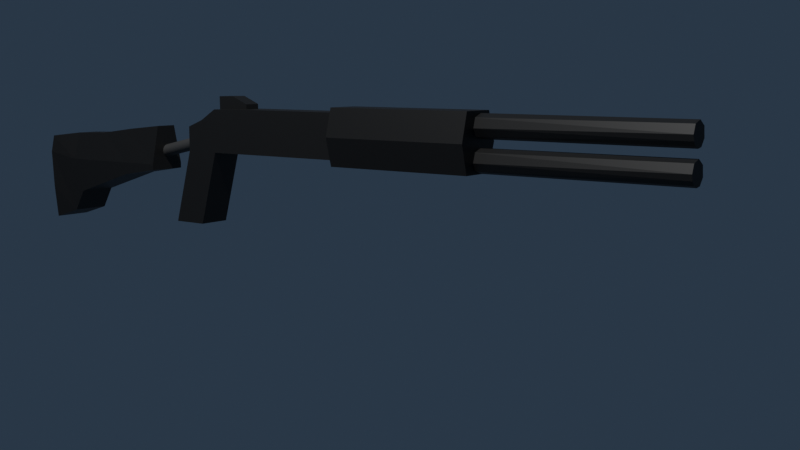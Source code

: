 # Source: shotgun.blend  (saved by Blender 3.2.14; exported with 4.5.12 LTS)
import bpy
from mathutils import Matrix  # noqa: F401  (used for matrix-valued properties, if any)

bpy.ops.wm.read_factory_settings(use_empty=True)
scene = bpy.context.scene
scene.name = 'Scene'

# ---- collections
col_collection = bpy.data.collections.new('Collection'); scene.collection.children.link(col_collection)

# ---- materials (node trees are filled in below, after node groups)
mat_body = bpy.data.materials.new('Body')
mat_body.use_transparent_shadow = False
mat_material_001 = bpy.data.materials.new('Material.001')
mat_material_001.use_transparent_shadow = False
mat_material = bpy.data.materials.new('Material')
mat_material.use_transparent_shadow = False
mat_barrel = bpy.data.materials.new('Barrel')
mat_barrel.use_transparent_shadow = False

# ---- material node trees
mat_body.use_nodes = True; mat_body.node_tree.nodes.clear()
_N = mat_body.node_tree.nodes; _L = mat_body.node_tree.links
n0 = _N.new('ShaderNodeBsdfPrincipled'); n0.name = 'Principled BSDF'; n0.location = (10, 300)
n0.distribution = 'GGX'
n0.subsurface_method = 'RANDOM_WALK_SKIN'
n0.inputs[0].default_value = (0.01599, 0.01599, 0.01599, 1.0)
n0.inputs[3].default_value = 1.45
n0.inputs[27].default_value = (0.0, 0.0, 0.0, 1.0)
n0.inputs[28].default_value = 1.0
n1 = _N.new('ShaderNodeOutputMaterial'); n1.name = 'Material Output'; n1.location = (300, 300)
_L.new(n0.outputs[0], n1.inputs[0])
n1.is_active_output = True
mat_material_001.use_nodes = True; mat_material_001.node_tree.nodes.clear()
_N = mat_material_001.node_tree.nodes; _L = mat_material_001.node_tree.links
n0 = _N.new('ShaderNodeBsdfPrincipled'); n0.name = 'Principled BSDF'; n0.location = (10, 300)
n0.distribution = 'GGX'
n0.subsurface_method = 'RANDOM_WALK_SKIN'
n0.inputs[0].default_value = (0.06998, 0.06998, 0.06998, 1.0)
n0.inputs[3].default_value = 1.45
n0.inputs[27].default_value = (0.0, 0.0, 0.0, 1.0)
n0.inputs[28].default_value = 1.0
n1 = _N.new('ShaderNodeOutputMaterial'); n1.name = 'Material Output'; n1.location = (300, 300)
_L.new(n0.outputs[0], n1.inputs[0])
n1.is_active_output = True
mat_material.use_nodes = True; mat_material.node_tree.nodes.clear()
_N = mat_material.node_tree.nodes; _L = mat_material.node_tree.links
n0 = _N.new('ShaderNodeBsdfPrincipled'); n0.name = 'Principled BSDF'; n0.location = (10, 300)
n0.distribution = 'GGX'
n0.subsurface_method = 'RANDOM_WALK_SKIN'
n0.inputs[0].default_value = (0.01341, 0.01341, 0.01341, 1.0)
n0.inputs[3].default_value = 1.45
n0.inputs[27].default_value = (0.0, 0.0, 0.0, 1.0)
n0.inputs[28].default_value = 1.0
n1 = _N.new('ShaderNodeOutputMaterial'); n1.name = 'Material Output'; n1.location = (300, 300)
_L.new(n0.outputs[0], n1.inputs[0])
n1.is_active_output = True
mat_barrel.use_nodes = True; mat_barrel.node_tree.nodes.clear()
_N = mat_barrel.node_tree.nodes; _L = mat_barrel.node_tree.links
n0 = _N.new('ShaderNodeBsdfPrincipled'); n0.name = 'Principled BSDF'; n0.location = (10, 300)
n0.distribution = 'GGX'
n0.subsurface_method = 'RANDOM_WALK_SKIN'
n0.inputs[0].default_value = (0.01599, 0.01599, 0.01599, 1.0)
n0.inputs[3].default_value = 1.45
n0.inputs[27].default_value = (0.0, 0.0, 0.0, 1.0)
n0.inputs[28].default_value = 1.0
n1 = _N.new('ShaderNodeOutputMaterial'); n1.name = 'Material Output'; n1.location = (300, 300)
_L.new(n0.outputs[0], n1.inputs[0])
n1.is_active_output = True

# ---- world
world_world = bpy.data.worlds.new('World'); scene.world = world_world
world_world.use_nodes = True; world_world.node_tree.nodes.clear()
_N = world_world.node_tree.nodes; _L = world_world.node_tree.links
n0 = _N.new('ShaderNodeOutputWorld'); n0.name = 'World Output'; n0.location = (300, 300)
n1 = _N.new('ShaderNodeBackground'); n1.name = 'Background'; n1.location = (10, 300)
n1.inputs[0].default_value = (0.02026, 0.03306, 0.05087, 1.0)
_L.new(n1.outputs[0], n0.inputs[0])
n0.is_active_output = True
world_world.color = (0.05088, 0.05088, 0.05088)
world_world.use_sun_shadow = False
world_world.sun_shadow_jitter_overblur = 0.0

# ---- cameras
cam_camera = bpy.data.cameras.new('Camera')
cam_camera.clip_end = 100.0
cam_camera.ortho_scale = 7.314

# ---- lights
light_light = bpy.data.lights.new('Light', 'POINT')
light_light.transmission_factor = 0.0
light_light.energy = 1000.0
light_light.shadow_soft_size = 0.1
light_light.shadow_maximum_resolution = 0.006
light_light.use_absolute_resolution = True

# ---- meshes
me_plane = bpy.data.meshes.new('Plane')
me_plane.from_pydata([(0.2559, -1.143, -2.077e-08), (0.7266, -1.143, 4.522e-09), (0.2559, 0.149, -2.077e-08), (0.7266, 0.149, 4.522e-09), (0.2559, -0.1434, -2.077e-08), (0.4912, -1.143, -8.124e-09), (0.7266, -0.1434, 4.522e-09), (0.4912, 0.149, -8.124e-09), (0.4912, -0.1434, -8.124e-09), (-0.3676, 0.1008, 6.079e-09), (0.2559, -0.6434, -2.077e-08), (0.6089, -1.143, -1.801e-09), (0.3736, -1.143, -1.445e-08), (0.7266, -0.6434, 4.522e-09), (0.4912, -0.6434, -8.124e-09), (0.3736, -0.1434, -1.445e-08), (0.6089, -0.1434, -1.801e-09), (0.6089, -0.6434, -1.801e-09), (0.3736, -0.6434, -1.445e-08), (0.2559, -0.8934, -2.077e-08), (0.6677, -1.143, 1.361e-09), (0.4324, -1.143, -1.129e-08), (0.5501, -1.143, -4.963e-09), (0.3148, -1.143, -1.761e-08), (0.7266, -0.8934, 4.522e-09), (0.4912, -0.8934, -8.124e-09), (0.6089, -0.8934, -1.801e-09), (0.5501, -0.6434, -4.963e-09), (0.6677, -0.6434, 1.361e-09), (0.3736, -0.8934, -1.445e-08), (0.3148, -0.6434, -1.761e-08), (0.4324, -0.6434, -1.129e-08), (0.4324, -0.8934, -1.129e-08), (0.3148, -0.8934, -1.761e-08), (0.6677, -0.8934, 1.361e-09), (0.5501, -0.8934, -4.963e-09), (0.05526, -1.018, -1.745e-08), (0.6971, -1.143, 2.941e-09), (0.4618, -1.143, -9.705e-09), (0.5795, -1.143, -3.382e-09), (0.3442, -1.143, -1.603e-08), (0.6383, -1.143, -2.203e-10), (0.403, -1.143, -1.287e-08), (0.5207, -1.143, -6.544e-09), (0.2854, -1.143, -1.919e-08), (0.7266, -1.018, 4.522e-09), (0.4912, -1.018, -8.124e-09), (0.6089, -1.018, -1.801e-09), (0.3736, -1.018, -1.445e-08), (0.4324, -1.018, -1.129e-08), (0.403, -0.8934, -1.287e-08), (0.4618, -0.8934, -9.705e-09), (0.3148, -1.018, -1.761e-08), (0.2854, -0.8934, -1.919e-08), (0.3442, -0.8934, -1.603e-08), (0.6677, -1.018, 1.361e-09), (0.6383, -0.8934, -2.203e-10), (0.6971, -0.8934, 2.941e-09), (0.5501, -1.018, -4.963e-09), (0.5207, -0.8934, -6.544e-09), (0.5795, -0.8934, -3.382e-09), (0.5795, -1.018, -3.382e-09), (0.5207, -1.018, -6.544e-09), (0.6971, -1.018, 2.941e-09), (0.6383, -1.018, -2.203e-10), (0.3442, -1.018, -1.603e-08), (0.2854, -1.018, -1.919e-08), (0.4618, -1.018, -9.705e-09), (0.403, -1.018, -1.287e-08), (-0.2792, 0.149, -1.192e-08), (-0.2792, -0.1434, -1.192e-08), (-0.2792, -0.6434, -1.192e-08), (-0.2625, -0.8934, -1.22e-08), (0.2854, -1.018, -1.919e-08), (0.2559, -1.143, 0.1102), (0.7266, -1.143, 0.1102), (0.2559, 0.149, 0.1102), (0.7266, 0.149, 0.1102), (0.2559, -0.1434, 0.1102), (0.4912, -1.143, 0.1102), (0.7266, -0.1434, 0.1102), (0.4912, 0.149, 0.1102), (0.4912, -0.1434, 0.1102), (-0.3676, 0.1008, 0.1102), (0.2559, -0.6434, 0.1102), (0.6089, -1.143, 0.1102), (0.3736, -1.143, 0.1102), (0.7266, -0.6434, 0.1102), (0.4912, -0.6434, 0.1102), (0.3736, -0.1434, 0.1102), (0.6089, -0.1434, 0.1102), (0.6089, -0.6434, 0.1102), (0.3736, -0.6434, 0.1102), (0.2559, -0.8934, 0.1102), (0.6677, -1.143, 0.1102), (0.4324, -1.143, 0.1102), (0.5501, -1.143, 0.1102), (0.3148, -1.143, 0.1102), (0.7266, -0.8934, 0.1102), (0.4912, -0.8934, 0.1102), (0.6089, -0.8934, 0.1102), (0.5501, -0.6434, 0.1102), (0.6677, -0.6434, 0.1102), (0.3736, -0.8934, 0.1102), (0.3148, -0.6434, 0.1102), (0.4324, -0.6434, 0.1102), (0.4324, -0.8934, 0.1102), (0.3148, -0.8934, 0.1102), (0.6677, -0.8934, 0.1102), (0.5501, -0.8934, 0.1102), (0.05526, -1.018, 0.1102), (0.6971, -1.143, 0.1102), (0.4618, -1.143, 0.1102), (0.5795, -1.143, 0.1102), (0.3442, -1.143, 0.1102), (0.6383, -1.143, 0.1102), (0.403, -1.143, 0.1102), (0.5207, -1.143, 0.1102), (0.2854, -1.143, 0.1102), (0.7266, -1.018, 0.1102), (0.4912, -1.018, 0.1102), (0.6089, -1.018, 0.1102), (0.3736, -1.018, 0.1102), (0.4324, -1.018, 0.1102), (0.403, -0.8934, 0.1102), (0.4618, -0.8934, 0.1102), (0.3148, -1.018, 0.1102), (0.2854, -0.8934, 0.1102), (0.3442, -0.8934, 0.1102), (0.6677, -1.018, 0.1102), (0.6383, -0.8934, 0.1102), (0.6971, -0.8934, 0.1102), (0.5501, -1.018, 0.1102), (0.5207, -0.8934, 0.1102), (0.5795, -0.8934, 0.1102), (0.5795, -1.018, 0.1102), (0.5207, -1.018, 0.1102), (0.6971, -1.018, 0.1102), (0.6383, -1.018, 0.1102), (0.3442, -1.018, 0.1102), (0.2854, -1.018, 0.1102), (0.4618, -1.018, 0.1102), (0.403, -1.018, 0.1102), (-0.2792, 0.149, 0.1102), (-0.2792, -0.1434, 0.1102), (-0.2792, -0.6434, 0.1102), (-0.2625, -0.8934, 0.1102), (0.2854, -1.018, 0.1102), (0.9774, -0.1434, 1.754e-08), (0.9774, 0.149, 1.754e-08), (0.9774, -0.6434, 1.754e-08), (0.9774, -0.8934, 1.754e-08), (0.9774, -1.018, 1.754e-08), (0.9774, -1.143, 1.754e-08), (0.9774, -0.1434, 0.1102), (0.9774, 0.149, 0.1102), (0.9774, -0.6434, 0.1102), (0.9774, -0.8934, 0.1102), (0.9774, -1.018, 0.1102), (0.9774, -1.143, 0.1102), (3.089, -1.157, 1.271e-07), (3.089, -1.032, 1.271e-07), (3.089, -1.282, 1.271e-07), (3.089, -1.157, 0.1102), (3.089, -1.032, 0.1102), (3.089, -1.282, 0.1102), (0.3442, -1.143, 0.05512), (0.3148, -1.143, 0.05512), (-0.2792, -0.6434, 0.05512), (-0.2792, -0.1434, 0.05512), (0.4912, 0.149, 0.05512), (0.7266, 0.149, 0.05512), (0.6383, -1.143, 0.05512), (0.6089, -1.143, 0.05512), (-0.2625, -0.8934, 0.05512), (0.403, -1.143, 0.05512), (0.3736, -1.143, 0.05512), (0.5207, -1.143, 0.05512), (0.4912, -1.143, 0.05512), (0.2854, -1.143, 0.05512), (0.2559, -1.143, 0.05512), (0.7266, -1.143, 0.05512), (-0.2792, 0.149, 0.05512), (0.2559, 0.149, 0.05512), (0.05526, -1.018, 0.05512), (0.5795, -1.143, 0.05512), (0.6971, -1.143, 0.05512), (0.6677, -1.143, 0.05512), (0.4324, -1.143, 0.05512), (0.5501, -1.143, 0.05512), (0.4618, -1.143, 0.05512), (0.9774, -0.1434, 0.05512), (0.9774, -0.6434, 0.05512), (0.9774, 0.149, 0.05512), (0.9774, -1.143, 0.05512), (0.9774, -0.8934, 0.05512), (3.089, -1.157, 0.05512), (3.089, -1.282, 0.05512), (3.089, -1.032, 0.05512), (0.2559, -0.7684, -2.077e-08), (-0.2708, -0.7684, -1.206e-08), (0.2559, -0.7684, 0.1102), (-0.2708, -0.7684, 0.1102), (0.3148, -1.143, 0.02756), (-0.2792, -0.1434, 0.02756), (0.7266, 0.149, 0.02756), (0.6089, -1.143, 0.02756), (0.3736, -1.143, 0.02756), (0.4912, -1.143, 0.02756), (0.2559, -1.143, 0.02756), (0.7266, -1.143, 0.02756), (0.2559, 0.149, 0.02756), (0.5795, -1.143, 0.02756), (0.6971, -1.143, 0.02756), (0.9774, -0.6434, 0.02756), (0.9774, 0.149, 0.02756), (0.9774, -1.143, 0.02756), (0.9774, -0.8934, 0.02756), (3.089, -1.282, 0.02756), (3.089, -1.032, 0.02756), (0.3442, -1.143, 0.02756), (-0.2792, -0.6434, 0.02756), (0.4912, 0.149, 0.02756), (0.6383, -1.143, 0.02756), (-0.2625, -0.8934, 0.02756), (0.403, -1.143, 0.02756), (0.5207, -1.143, 0.02756), (0.2854, -1.143, 0.02756), (-0.2792, 0.149, 0.02756), (0.05526, -1.018, 0.02756), (0.6677, -1.143, 0.02756), (0.4324, -1.143, 0.02756), (0.5501, -1.143, 0.02756), (0.4618, -1.143, 0.02756), (0.9774, -0.1434, 0.02756), (3.089, -1.157, 0.02756), (-0.2708, -0.7684, 0.02756), (0.3442, -1.143, 0.08268), (-0.2792, -0.6434, 0.08268), (0.4912, 0.149, 0.08268), (0.6383, -1.143, 0.08268), (-0.2625, -0.8934, 0.08268), (0.403, -1.143, 0.08268), (0.5207, -1.143, 0.08268), (0.2854, -1.143, 0.08268), (-0.2792, 0.149, 0.08268), (0.05526, -1.018, 0.08268), (0.6677, -1.143, 0.08268), (0.4324, -1.143, 0.08268), (0.5501, -1.143, 0.08268), (0.4618, -1.143, 0.08268), (0.9774, -0.1434, 0.08268), (3.089, -1.157, 0.08268), (0.3148, -1.143, 0.08268), (-0.2792, -0.1434, 0.08268), (0.7266, 0.149, 0.08268), (0.6089, -1.143, 0.08268), (0.3736, -1.143, 0.08268), (0.4912, -1.143, 0.08268), (0.2559, -1.143, 0.08268), (0.7266, -1.143, 0.08268), (0.2559, 0.149, 0.08268), (0.5795, -1.143, 0.08268), (0.6971, -1.143, 0.08268), (0.9774, -0.6434, 0.08268), (0.9774, 0.149, 0.08268), (0.9774, -1.143, 0.08268), (0.9774, -0.8934, 0.08268), (3.089, -1.282, 0.08268), (3.089, -1.032, 0.08268), (-0.2708, -0.7684, 0.08268), (-0.4229, -0.6448, 0.02756), (-0.4229, -0.6448, 0.05512), (-0.6346, -0.8948, 0.02756), (-0.6346, -0.8948, 0.05512), (-0.643, -0.7698, 0.05512), (-0.643, -0.7698, 0.02756), (-0.4229, -0.6448, 0.08268), (-0.6346, -0.8948, 0.08268), (-0.643, -0.7698, 0.08268)], [(9, 83)], [(8, 7, 3, 6, 16), (4, 2, 7, 8, 15), (18, 15, 8, 14, 31), (17, 16, 6, 13, 28), (14, 8, 16, 17, 27), (35, 27, 17, 26, 60), (34, 28, 13, 24, 57), (10, 4, 15, 18, 30), (33, 30, 18, 29, 54), (32, 31, 14, 25, 51), (29, 18, 31, 32, 50), (68, 50, 32, 49), (67, 51, 25, 46), (19, 199, 10, 30, 33, 53), (66, 53, 33, 52), (65, 54, 29, 48), (26, 17, 28, 34, 56), (64, 56, 34, 55), (63, 57, 24, 45), (25, 14, 27, 35, 59), (62, 59, 35, 58), (61, 60, 26, 47), (58, 35, 60, 61), (22, 58, 61, 39), (39, 61, 47, 11), (46, 25, 59, 62), (5, 46, 62, 43), (43, 62, 58, 22), (55, 34, 57, 63), (20, 55, 63, 37), (37, 63, 45, 1), (47, 26, 56, 64), (11, 47, 64, 41), (41, 64, 55, 20), (52, 33, 54, 65), (23, 52, 65, 40), (40, 65, 48, 12), (36, 19, 53, 66), (0, 36, 66, 44), (44, 66, 52, 23), (49, 32, 51, 67), (21, 49, 67, 38), (38, 67, 46, 5), (48, 29, 50, 68), (12, 48, 68, 42), (42, 68, 49, 21), (199, 200, 71, 10), (10, 71, 70, 4), (4, 70, 69, 2), (19, 36, 72), (82, 90, 80, 77, 81), (78, 89, 82, 81, 76), (92, 105, 88, 82, 89), (91, 102, 87, 80, 90), (88, 101, 91, 90, 82), (109, 134, 100, 91, 101), (108, 131, 98, 87, 102), (84, 104, 92, 89, 78), (107, 128, 103, 92, 104), (106, 125, 99, 88, 105), (103, 124, 106, 105, 92), (142, 123, 106, 124), (141, 120, 99, 125), (93, 127, 107, 104, 84, 201), (140, 126, 107, 127), (139, 122, 103, 128), (100, 130, 108, 102, 91), (138, 129, 108, 130), (137, 119, 98, 131), (99, 133, 109, 101, 88), (136, 132, 109, 133), (135, 121, 100, 134), (132, 135, 134, 109), (96, 113, 135, 132), (113, 85, 121, 135), (120, 136, 133, 99), (79, 117, 136, 120), (117, 96, 132, 136), (129, 137, 131, 108), (94, 111, 137, 129), (111, 75, 119, 137), (121, 138, 130, 100), (85, 115, 138, 121), (115, 94, 129, 138), (126, 139, 128, 107), (97, 114, 139, 126), (114, 86, 122, 139), (110, 140, 127, 93), (74, 118, 140, 110), (118, 97, 126, 140), (123, 141, 125, 106), (95, 112, 141, 123), (112, 79, 120, 141), (122, 142, 124, 103), (86, 116, 142, 122), (116, 95, 123, 142), (201, 84, 145, 202), (84, 78, 144, 145), (78, 76, 143, 144), (93, 146, 110), (98, 119, 158, 157), (253, 237, 114, 97), (254, 238, 145, 144), (255, 239, 81, 77), (256, 240, 115, 85), (270, 241, 146, 202), (257, 242, 116, 86), (258, 243, 117, 79), (259, 244, 118, 74), (87, 98, 157, 156), (261, 245, 143, 76), (241, 246, 110, 146), (262, 256, 85, 113), (246, 259, 74, 110), (66, 73, 147, 140), (237, 257, 86, 114), (263, 260, 75, 111), (240, 247, 94, 115), (1, 45, 152, 153), (210, 1, 153, 216), (242, 248, 95, 116), (239, 261, 76, 81), (243, 249, 96, 117), (247, 263, 111, 94), (244, 253, 97, 118), (248, 250, 112, 95), (250, 258, 79, 112), (119, 75, 159, 158), (249, 262, 113, 96), (245, 254, 144, 143), (264, 251, 154, 156), (216, 153, 162, 218), (267, 264, 156, 157), (251, 265, 155, 154), (158, 159, 165, 163), (45, 24, 151, 152), (24, 13, 150, 151), (77, 80, 154, 155), (6, 3, 149, 148), (80, 87, 156, 154), (13, 6, 148, 150), (255, 77, 155, 265), (268, 252, 163, 165), (252, 269, 164, 163), (152, 151, 161, 160), (157, 158, 163, 164), (267, 157, 164, 269), (153, 152, 160, 162), (217, 195, 198, 219), (235, 219, 198, 196), (218, 235, 196, 197), (205, 171, 193, 215), (234, 215, 193, 191), (217, 214, 192, 195), (266, 194, 197, 268), (214, 234, 191, 192), (228, 204, 169, 182), (232, 212, 185, 189), (233, 208, 178, 190), (231, 233, 190, 188), (227, 203, 167, 179), (230, 213, 186, 187), (226, 232, 189, 177), (222, 211, 183, 170), (225, 231, 188, 175), (260, 181, 194, 266), (223, 230, 187, 172), (213, 210, 181, 186), (220, 207, 176, 166), (229, 209, 180, 184), (212, 206, 173, 185), (224, 229, 184, 174), (211, 228, 182, 183), (209, 227, 179, 180), (208, 226, 177, 178), (207, 225, 175, 176), (241, 270, 279, 278), (206, 223, 172, 173), (205, 222, 170, 171), (204, 221, 168, 169), (203, 220, 166, 167), (221, 236, 276, 271), (238, 270, 202, 145), (93, 201, 202, 146), (19, 72, 200, 199), (71, 200, 236, 221), (23, 40, 220, 203), (70, 71, 221, 204), (3, 7, 222, 205), (11, 41, 223, 206), (200, 72, 224, 236), (12, 42, 225, 207), (5, 43, 226, 208), (0, 44, 227, 209), (2, 69, 228, 211), (72, 36, 229, 224), (39, 11, 206, 212), (36, 0, 209, 229), (40, 12, 207, 220), (37, 1, 210, 213), (41, 20, 230, 223), (42, 21, 231, 225), (7, 2, 211, 222), (43, 22, 232, 226), (20, 37, 213, 230), (44, 23, 203, 227), (21, 38, 233, 231), (38, 5, 208, 233), (22, 39, 212, 232), (69, 70, 204, 228), (150, 148, 234, 214), (151, 150, 214, 217), (148, 149, 215, 234), (3, 205, 215, 149), (162, 160, 235, 218), (160, 161, 219, 235), (151, 217, 219, 161), (194, 216, 218, 197), (181, 210, 216, 194), (238, 168, 272, 277), (75, 260, 266, 159), (159, 266, 268, 165), (195, 267, 269, 198), (196, 198, 269, 252), (197, 196, 252, 268), (171, 255, 265, 193), (191, 193, 265, 251), (195, 192, 264, 267), (192, 191, 251, 264), (182, 169, 254, 245), (189, 185, 262, 249), (190, 178, 258, 250), (188, 190, 250, 248), (179, 167, 253, 244), (187, 186, 263, 247), (177, 189, 249, 243), (170, 183, 261, 239), (175, 188, 248, 242), (172, 187, 247, 240), (186, 181, 260, 263), (166, 176, 257, 237), (184, 180, 259, 246), (185, 173, 256, 262), (174, 184, 246, 241), (183, 182, 245, 261), (180, 179, 244, 259), (178, 177, 243, 258), (176, 175, 242, 257), (270, 238, 277, 279), (173, 172, 240, 256), (171, 170, 239, 255), (169, 168, 238, 254), (167, 166, 237, 253), (276, 273, 274, 275), (271, 276, 275, 272), (272, 275, 279, 277), (275, 274, 278, 279), (224, 174, 274, 273), (174, 241, 278, 274), (236, 224, 273, 276), (168, 221, 271, 272)])
_uv = me_plane.uv_layers.new(name='UVMap')
_uv.uv.foreach_set('vector', [0.5, 0.5, 0.5, 1.0, 1.0, 1.0, 1.0, 0.5, 0.75, 0.5, 0.0, 0.5, 0.0, 1.0, 0.5, 1.0, 0.5, 0.5, 0.25, 0.5, 0.25, 0.25, 0.25, 0.5, 0.5, 0.5, 0.5, 0.25, 0.375, 0.25, 0.75, 0.25, 0.75, 0.5, 1.0, 0.5, 1.0, 0.25, 0.875, 0.25, 0.5, 0.25, 0.5, 0.5, 0.75, 0.5, 0.75, 0.25, 0.625, 0.25, 0.625, 0.125, 0.625, 0.25, 0.75, 0.25, 0.75, 0.125, 0.6875, 0.125, 0.875, 0.125, 0.875, 0.25, 1.0, 0.25, 1.0, 0.125, 0.9375, 0.125, 0.0, 0.25, 0.0, 0.5, 0.25, 0.5, 0.25, 0.25, 0.125, 0.25, 0.125, 0.125, 0.125, 0.25, 0.25, 0.25, 0.25, 0.125, 0.1875, 0.125, 0.375, 0.125, 0.375, 0.25, 0.5, 0.25, 0.5, 0.125, 0.4375, 0.125, 0.25, 0.125, 0.25, 0.25, 0.375, 0.25, 0.375, 0.125, 0.3125, 0.125, 0.3125, 0.0625, 0.3125, 0.125, 0.375, 0.125, 0.375, 0.0625, 0.4375, 0.0625, 0.4375, 0.125, 0.5, 0.125, 0.5, 0.0625, 0.0, 0.125, 0.0, 0.1875, 0.0, 0.25, 0.125, 0.25, 0.125, 0.125, 0.0625, 0.125, 0.0625, 0.0625, 0.0625, 0.125, 0.125, 0.125, 0.125, 0.0625, 0.1875, 0.0625, 0.1875, 0.125, 0.25, 0.125, 0.25, 0.0625, 0.75, 0.125, 0.75, 0.25, 0.875, 0.25, 0.875, 0.125, 0.8125, 0.125, 0.8125, 0.0625, 0.8125, 0.125, 0.875, 0.125, 0.875, 0.0625, 0.9375, 0.0625, 0.9375, 0.125, 1.0, 0.125, 1.0, 0.0625, 0.5, 0.125, 0.5, 0.25, 0.625, 0.25, 0.625, 0.125, 0.5625, 0.125, 0.5625, 0.0625, 0.5625, 0.125, 0.625, 0.125, 0.625, 0.0625, 0.6875, 0.0625, 0.6875, 0.125, 0.75, 0.125, 0.75, 0.0625, 0.625, 0.0625, 0.625, 0.125, 0.6875, 0.125, 0.6875, 0.0625, 0.625, 0.0, 0.625, 0.0625, 0.6875, 0.0625, 0.6875, 0.0, 0.6875, 0.0, 0.6875, 0.0625, 0.75, 0.0625, 0.75, 0.0, 0.5, 0.0625, 0.5, 0.125, 0.5625, 0.125, 0.5625, 0.0625, 0.5, 0.0, 0.5, 0.0625, 0.5625, 0.0625, 0.5625, 0.0, 0.5625, 0.0, 0.5625, 0.0625, 0.625, 0.0625, 0.625, 0.0, 0.875, 0.0625, 0.875, 0.125, 0.9375, 0.125, 0.9375, 0.0625, 0.875, 0.0, 0.875, 0.0625, 0.9375, 0.0625, 0.9375, 0.0, 0.9375, 0.0, 0.9375, 0.0625, 1.0, 0.0625, 1.0, 0.0, 0.75, 0.0625, 0.75, 0.125, 0.8125, 0.125, 0.8125, 0.0625, 0.75, 0.0, 0.75, 0.0625, 0.8125, 0.0625, 0.8125, 0.0, 0.8125, 0.0, 0.8125, 0.0625, 0.875, 0.0625, 0.875, 0.0, 0.125, 0.0625, 0.125, 0.125, 0.1875, 0.125, 0.1875, 0.0625, 0.125, 0.0, 0.125, 0.0625, 0.1875, 0.0625, 0.1875, 0.0, 0.1875, 0.0, 0.1875, 0.0625, 0.25, 0.0625, 0.25, 0.0, 0.0, 0.0625, 0.0, 0.125, 0.0625, 0.125, 0.0625, 0.0625, 0.0, 0.0, 0.0, 0.0625, 0.0625, 0.0625, 0.0625, 0.0, 0.0625, 0.0, 0.0625, 0.0625, 0.125, 0.0625, 0.125, 0.0, 0.375, 0.0625, 0.375, 0.125, 0.4375, 0.125, 0.4375, 0.0625, 0.375, 0.0, 0.375, 0.0625, 0.4375, 0.0625, 0.4375, 0.0, 0.4375, 0.0, 0.4375, 0.0625, 0.5, 0.0625, 0.5, 0.0, 0.25, 0.0625, 0.25, 0.125, 0.3125, 0.125, 0.3125, 0.0625, 0.25, 0.0, 0.25, 0.0625, 0.3125, 0.0625, 0.3125, 0.0, 0.3125, 0.0, 0.3125, 0.0625, 0.375, 0.0625, 0.375, 0.0, 0.0, 0.1875, 0.0, 0.1875, 0.0, 0.25, 0.0, 0.25, 0.0, 0.25, 0.0, 0.25, 0.0, 0.5, 0.0, 0.5, 0.0, 0.5, 0.0, 0.5, 0.0, 1.0, 0.0, 1.0, 0.0, 0.125, 0.0, 0.0625, 0.0, 0.125, 0.5, 0.5, 0.75, 0.5, 1.0, 0.5, 1.0, 1.0, 0.5, 1.0, 0.0, 0.5, 0.25, 0.5, 0.5, 0.5, 0.5, 1.0, 0.0, 1.0, 0.25, 0.25, 0.375, 0.25, 0.5, 0.25, 0.5, 0.5, 0.25, 0.5, 0.75, 0.25, 0.875, 0.25, 1.0, 0.25, 1.0, 0.5, 0.75, 0.5, 0.5, 0.25, 0.625, 0.25, 0.75, 0.25, 0.75, 0.5, 0.5, 0.5, 0.625, 0.125, 0.6875, 0.125, 0.75, 0.125, 0.75, 0.25, 0.625, 0.25, 0.875, 0.125, 0.9375, 0.125, 1.0, 0.125, 1.0, 0.25, 0.875, 0.25, 0.0, 0.25, 0.125, 0.25, 0.25, 0.25, 0.25, 0.5, 0.0, 0.5, 0.125, 0.125, 0.1875, 0.125, 0.25, 0.125, 0.25, 0.25, 0.125, 0.25, 0.375, 0.125, 0.4375, 0.125, 0.5, 0.125, 0.5, 0.25, 0.375, 0.25, 0.25, 0.125, 0.3125, 0.125, 0.375, 0.125, 0.375, 0.25, 0.25, 0.25, 0.3125, 0.0625, 0.375, 0.0625, 0.375, 0.125, 0.3125, 0.125, 0.4375, 0.0625, 0.5, 0.0625, 0.5, 0.125, 0.4375, 0.125, 0.0, 0.125, 0.0625, 0.125, 0.125, 0.125, 0.125, 0.25, 0.0, 0.25, 0.0, 0.1875, 0.0625, 0.0625, 0.125, 0.0625, 0.125, 0.125, 0.0625, 0.125, 0.1875, 0.0625, 0.25, 0.0625, 0.25, 0.125, 0.1875, 0.125, 0.75, 0.125, 0.8125, 0.125, 0.875, 0.125, 0.875, 0.25, 0.75, 0.25, 0.8125, 0.0625, 0.875, 0.0625, 0.875, 0.125, 0.8125, 0.125, 0.9375, 0.0625, 1.0, 0.0625, 1.0, 0.125, 0.9375, 0.125, 0.5, 0.125, 0.5625, 0.125, 0.625, 0.125, 0.625, 0.25, 0.5, 0.25, 0.5625, 0.0625, 0.625, 0.0625, 0.625, 0.125, 0.5625, 0.125, 0.6875, 0.0625, 0.75, 0.0625, 0.75, 0.125, 0.6875, 0.125, 0.625, 0.0625, 0.6875, 0.0625, 0.6875, 0.125, 0.625, 0.125, 0.625, 0.0, 0.6875, 0.0, 0.6875, 0.0625, 0.625, 0.0625, 0.6875, 0.0, 0.75, 0.0, 0.75, 0.0625, 0.6875, 0.0625, 0.5, 0.0625, 0.5625, 0.0625, 0.5625, 0.125, 0.5, 0.125, 0.5, 0.0, 0.5625, 0.0, 0.5625, 0.0625, 0.5, 0.0625, 0.5625, 0.0, 0.625, 0.0, 0.625, 0.0625, 0.5625, 0.0625, 0.875, 0.0625, 0.9375, 0.0625, 0.9375, 0.125, 0.875, 0.125, 0.875, 0.0, 0.9375, 0.0, 0.9375, 0.0625, 0.875, 0.0625, 0.9375, 0.0, 1.0, 0.0, 1.0, 0.0625, 0.9375, 0.0625, 0.75, 0.0625, 0.8125, 0.0625, 0.8125, 0.125, 0.75, 0.125, 0.75, 0.0, 0.8125, 0.0, 0.8125, 0.0625, 0.75, 0.0625, 0.8125, 0.0, 0.875, 0.0, 0.875, 0.0625, 0.8125, 0.0625, 0.125, 0.0625, 0.1875, 0.0625, 0.1875, 0.125, 0.125, 0.125, 0.125, 0.0, 0.1875, 0.0, 0.1875, 0.0625, 0.125, 0.0625, 0.1875, 0.0, 0.25, 0.0, 0.25, 0.0625, 0.1875, 0.0625, 0.0, 0.0625, 0.0625, 0.0625, 0.0625, 0.125, 0.0, 0.125, 0.0, 0.0, 0.0625, 0.0, 0.0625, 0.0625, 0.0, 0.0625, 0.0625, 0.0, 0.125, 0.0, 0.125, 0.0625, 0.0625, 0.0625, 0.375, 0.0625, 0.4375, 0.0625, 0.4375, 0.125, 0.375, 0.125, 0.375, 0.0, 0.4375, 0.0, 0.4375, 0.0625, 0.375, 0.0625, 0.4375, 0.0, 0.5, 0.0, 0.5, 0.0625, 0.4375, 0.0625, 0.25, 0.0625, 0.3125, 0.0625, 0.3125, 0.125, 0.25, 0.125, 0.25, 0.0, 0.3125, 0.0, 0.3125, 0.0625, 0.25, 0.0625, 0.3125, 0.0, 0.375, 0.0, 0.375, 0.0625, 0.3125, 0.0625, 0.0, 0.1875, 0.0, 0.25, 0.0, 0.25, 0.0, 0.1875, 0.0, 0.25, 0.0, 0.5, 0.0, 0.5, 0.0, 0.25, 0.0, 0.5, 0.0, 1.0, 0.0, 1.0, 0.0, 0.5, 0.0, 0.125, 0.0, 0.125, 0.0, 0.0625, 1.0, 0.125, 1.0, 0.0625, 1.0, 0.0625, 1.0, 0.125, 0.125, 0.0, 0.1875, 0.0, 0.1875, 0.0, 0.125, 0.0, 0.0, 0.5, 0.0, 0.25, 0.0, 0.25, 0.0, 0.5, 1.0, 1.0, 0.5, 1.0, 0.5, 1.0, 1.0, 1.0, 0.75, 0.0, 0.8125, 0.0, 0.8125, 0.0, 0.75, 0.0, 0.0, 0.1875, 0.0, 0.125, 0.0, 0.125, 0.0, 0.1875, 0.25, 0.0, 0.3125, 0.0, 0.3125, 0.0, 0.25, 0.0, 0.5, 0.0, 0.5625, 0.0, 0.5625, 0.0, 0.5, 0.0, 0.0, 0.0, 0.0625, 0.0, 0.0625, 0.0, 0.0, 0.0, 1.0, 0.25, 1.0, 0.125, 1.0, 0.125, 1.0, 0.25, 0.0, 1.0, 0.0, 1.0, 0.0, 1.0, 0.0, 1.0, 0.0, 0.125, 0.0, 0.0625, 0.0, 0.0625, 0.0, 0.125, 0.6875, 0.0, 0.75, 0.0, 0.75, 0.0, 0.6875, 0.0, 0.0, 0.0625, 0.0, 0.0, 0.0, 0.0, 0.0, 0.0625, 0.0, 0.0, 0.0, 0.0, 0.0, 0.0, 0.0, 0.0, 0.1875, 0.0, 0.25, 0.0, 0.25, 0.0, 0.1875, 0.0, 0.9375, 0.0, 1.0, 0.0, 1.0, 0.0, 0.9375, 0.0, 0.8125, 0.0, 0.875, 0.0, 0.875, 0.0, 0.8125, 0.0, 1.0, 0.0, 1.0, 0.0625, 1.0, 0.0625, 1.0, 0.0, 1.0, 0.0, 1.0, 0.0, 1.0, 0.0, 1.0, 0.0, 0.3125, 0.0, 0.375, 0.0, 0.375, 0.0, 0.3125, 0.0, 0.5, 1.0, 0.0, 1.0, 0.0, 1.0, 0.5, 1.0, 0.5625, 0.0, 0.625, 0.0, 0.625, 0.0, 0.5625, 0.0, 0.875, 0.0, 0.9375, 0.0, 0.9375, 0.0, 0.875, 0.0, 0.0625, 0.0, 0.125, 0.0, 0.125, 0.0, 0.0625, 0.0, 0.375, 0.0, 0.4375, 0.0, 0.4375, 0.0, 0.375, 0.0, 0.4375, 0.0, 0.5, 0.0, 0.5, 0.0, 0.4375, 0.0, 1.0, 0.0625, 1.0, 0.0, 1.0, 0.0, 1.0, 0.0625, 0.625, 0.0, 0.6875, 0.0, 0.6875, 0.0, 0.625, 0.0, 0.0, 1.0, 0.0, 0.5, 0.0, 0.5, 0.0, 1.0, 1.0, 0.25, 1.0, 0.5, 1.0, 0.5, 1.0, 0.25, 1.0, 0.0, 1.0, 0.0, 1.0, 0.0, 1.0, 0.0, 1.0, 0.125, 1.0, 0.25, 1.0, 0.25, 1.0, 0.125, 1.0, 0.5, 1.0, 1.0, 1.0, 1.0, 1.0, 0.5, 1.0, 0.0625, 1.0, 0.0, 1.0, 0.0, 1.0, 0.0625, 1.0, 0.0625, 1.0, 0.125, 1.0, 0.125, 1.0, 0.0625, 1.0, 0.125, 1.0, 0.25, 1.0, 0.25, 1.0, 0.125, 1.0, 1.0, 1.0, 0.5, 1.0, 0.5, 1.0, 1.0, 1.0, 0.5, 1.0, 1.0, 1.0, 1.0, 1.0, 0.5, 1.0, 0.5, 1.0, 0.25, 1.0, 0.25, 1.0, 0.5, 1.0, 0.25, 1.0, 0.5, 1.0, 0.5, 1.0, 0.25, 1.0, 1.0, 1.0, 1.0, 1.0, 1.0, 1.0, 1.0, 1.0, 0.0, 1.0, 0.0625, 1.0, 0.0625, 1.0, 0.0, 1.0, 0.0625, 1.0, 0.125, 1.0, 0.125, 1.0, 0.0625, 1.0, 0.0625, 1.0, 0.125, 1.0, 0.125, 1.0, 0.0625, 1.0, 0.125, 1.0, 0.0625, 1.0, 0.0625, 1.0, 0.125, 1.0, 0.125, 1.0, 0.125, 1.0, 0.125, 1.0, 0.125, 1.0, 0.0, 1.0, 0.0625, 1.0, 0.0625, 1.0, 0.0, 1.0, 0.125, 1.0, 0.125, 1.0, 0.125, 1.0, 0.125, 1.0, 0.0625, 1.0, 0.125, 1.0, 0.125, 1.0, 0.0625, 1.0, 0.0, 1.0, 0.0625, 1.0, 0.0625, 1.0, 0.0, 1.0, 1.0, 1.0, 1.0, 1.0, 1.0, 1.0, 1.0, 1.0, 0.5, 1.0, 1.0, 1.0, 1.0, 1.0, 0.5, 1.0, 0.125, 1.0, 0.25, 1.0, 0.25, 1.0, 0.125, 1.0, 0.0, 1.0, 0.0, 1.0, 0.0, 1.0, 0.0, 1.0, 0.25, 1.0, 0.5, 1.0, 0.5, 1.0, 0.25, 0.0, 1.0, 0.0, 0.5, 0.0, 0.5, 0.0, 1.0, 0.625, 0.0, 0.6875, 0.0, 0.6875, 0.0, 0.625, 0.0, 0.4375, 0.0, 0.5, 0.0, 0.5, 0.0, 0.4375, 0.0, 0.375, 0.0, 0.4375, 0.0, 0.4375, 0.0, 0.375, 0.0, 0.0625, 0.0, 0.125, 0.0, 0.125, 0.0, 0.0625, 0.0, 0.875, 0.0, 0.9375, 0.0, 0.9375, 0.0, 0.875, 0.0, 0.5625, 0.0, 0.625, 0.0, 0.625, 0.0, 0.5625, 0.0, 0.5, 1.0, 0.0, 1.0, 0.0, 1.0, 0.5, 1.0, 0.3125, 0.0, 0.375, 0.0, 0.375, 0.0, 0.3125, 0.0, 1.0, 0.0, 1.0, 0.0, 1.0, 0.0, 1.0, 0.0, 0.8125, 0.0, 0.875, 0.0, 0.875, 0.0, 0.8125, 0.0, 0.9375, 0.0, 1.0, 0.0, 1.0, 0.0, 0.9375, 0.0, 0.1875, 0.0, 0.25, 0.0, 0.25, 0.0, 0.1875, 0.0, 0.0, 0.0625, 0.0, 0.0, 0.0, 0.0, 0.0, 0.0625, 0.6875, 0.0, 0.75, 0.0, 0.75, 0.0, 0.6875, 0.0, 0.0, 0.125, 0.0, 0.0625, 0.0, 0.0625, 0.0, 0.125, 0.0, 1.0, 0.0, 1.0, 0.0, 1.0, 0.0, 1.0, 0.0, 0.0, 0.0625, 0.0, 0.0625, 0.0, 0.0, 0.0, 0.5, 0.0, 0.5625, 0.0, 0.5625, 0.0, 0.5, 0.0, 0.25, 0.0, 0.3125, 0.0, 0.3125, 0.0, 0.25, 0.0, 0.0, 0.125, 0.0, 0.1875, 0.0, 0.1875, 0.0, 0.125, 0.75, 0.0, 0.8125, 0.0, 0.8125, 0.0, 0.75, 0.0, 1.0, 1.0, 0.5, 1.0, 0.5, 1.0, 1.0, 1.0, 0.0, 0.5, 0.0, 0.25, 0.0, 0.25, 0.0, 0.5, 0.125, 0.0, 0.1875, 0.0, 0.1875, 0.0, 0.125, 0.0, 0.0, 0.25, 0.0, 0.1875, 0.0, 0.1875, 0.0, 0.25, 0.0, 0.25, 0.0, 0.1875, 0.0, 0.1875, 0.0, 0.25, 0.0, 0.125, 0.0, 0.1875, 0.0, 0.1875, 0.0, 0.125, 0.0, 0.125, 0.0, 0.125, 0.0, 0.1875, 0.0, 0.1875, 0.0, 0.25, 0.0, 0.1875, 0.0, 0.1875, 0.0, 0.25, 0.125, 0.0, 0.1875, 0.0, 0.1875, 0.0, 0.125, 0.0, 0.0, 0.5, 0.0, 0.25, 0.0, 0.25, 0.0, 0.5, 1.0, 1.0, 0.5, 1.0, 0.5, 1.0, 1.0, 1.0, 0.75, 0.0, 0.8125, 0.0, 0.8125, 0.0, 0.75, 0.0, 0.0, 0.1875, 0.0, 0.125, 0.0, 0.125, 0.0, 0.1875, 0.25, 0.0, 0.3125, 0.0, 0.3125, 0.0, 0.25, 0.0, 0.5, 0.0, 0.5625, 0.0, 0.5625, 0.0, 0.5, 0.0, 0.0, 0.0, 0.0625, 0.0, 0.0625, 0.0, 0.0, 0.0, 0.0, 1.0, 0.0, 1.0, 0.0, 1.0, 0.0, 1.0, 0.0, 0.125, 0.0, 0.0625, 0.0, 0.0625, 0.0, 0.125, 0.6875, 0.0, 0.75, 0.0, 0.75, 0.0, 0.6875, 0.0, 0.0, 0.0625, 0.0, 0.0, 0.0, 0.0, 0.0, 0.0625, 0.1875, 0.0, 0.25, 0.0, 0.25, 0.0, 0.1875, 0.0, 0.9375, 0.0, 1.0, 0.0, 1.0, 0.0, 0.9375, 0.0, 0.8125, 0.0, 0.875, 0.0, 0.875, 0.0, 0.8125, 0.0, 0.3125, 0.0, 0.375, 0.0, 0.375, 0.0, 0.3125, 0.0, 0.5, 1.0, 0.0, 1.0, 0.0, 1.0, 0.5, 1.0, 0.5625, 0.0, 0.625, 0.0, 0.625, 0.0, 0.5625, 0.0, 0.875, 0.0, 0.9375, 0.0, 0.9375, 0.0, 0.875, 0.0, 0.0625, 0.0, 0.125, 0.0, 0.125, 0.0, 0.0625, 0.0, 0.375, 0.0, 0.4375, 0.0, 0.4375, 0.0, 0.375, 0.0, 0.4375, 0.0, 0.5, 0.0, 0.5, 0.0, 0.4375, 0.0, 0.625, 0.0, 0.6875, 0.0, 0.6875, 0.0, 0.625, 0.0, 0.0, 1.0, 0.0, 0.5, 0.0, 0.5, 0.0, 1.0, 1.0, 0.25, 1.0, 0.5, 1.0, 0.5, 1.0, 0.25, 1.0, 0.125, 1.0, 0.25, 1.0, 0.25, 1.0, 0.125, 1.0, 0.5, 1.0, 1.0, 1.0, 1.0, 1.0, 0.5, 1.0, 1.0, 1.0, 1.0, 1.0, 1.0, 1.0, 1.0, 1.0, 0.0, 1.0, 0.0625, 1.0, 0.0625, 1.0, 0.0, 1.0, 0.0625, 1.0, 0.125, 1.0, 0.125, 1.0, 0.0625, 1.0, 0.125, 1.0, 0.125, 1.0, 0.125, 1.0, 0.125, 1.0, 0.0, 1.0, 0.0, 1.0, 0.0, 1.0, 0.0, 1.0, 0.0, 1.0, 0.0, 1.0, 0.0, 1.0, 0.0, 0.0, 0.25, 0.0, 0.25, 0.0, 0.25, 0.0, 0.25, 1.0, 0.0, 1.0, 0.0, 1.0, 0.0, 1.0, 0.0, 1.0, 0.0, 1.0, 0.0, 1.0, 0.0, 1.0, 0.0, 1.0, 0.125, 1.0, 0.125, 1.0, 0.125, 1.0, 0.125, 1.0, 0.0625, 1.0, 0.125, 1.0, 0.125, 1.0, 0.0625, 1.0, 0.0, 1.0, 0.0625, 1.0, 0.0625, 1.0, 0.0, 1.0, 1.0, 1.0, 1.0, 1.0, 1.0, 1.0, 1.0, 1.0, 0.5, 1.0, 1.0, 1.0, 1.0, 1.0, 0.5, 1.0, 0.125, 1.0, 0.25, 1.0, 0.25, 1.0, 0.125, 1.0, 0.25, 1.0, 0.5, 1.0, 0.5, 1.0, 0.25, 0.0, 1.0, 0.0, 0.5, 0.0, 0.5, 0.0, 1.0, 0.625, 0.0, 0.6875, 0.0, 0.6875, 0.0, 0.625, 0.0, 0.4375, 0.0, 0.5, 0.0, 0.5, 0.0, 0.4375, 0.0, 0.375, 0.0, 0.4375, 0.0, 0.4375, 0.0, 0.375, 0.0, 0.0625, 0.0, 0.125, 0.0, 0.125, 0.0, 0.0625, 0.0, 0.875, 0.0, 0.9375, 0.0, 0.9375, 0.0, 0.875, 0.0, 0.5625, 0.0, 0.625, 0.0, 0.625, 0.0, 0.5625, 0.0, 0.5, 1.0, 0.0, 1.0, 0.0, 1.0, 0.5, 1.0, 0.3125, 0.0, 0.375, 0.0, 0.375, 0.0, 0.3125, 0.0, 0.8125, 0.0, 0.875, 0.0, 0.875, 0.0, 0.8125, 0.0, 0.9375, 0.0, 1.0, 0.0, 1.0, 0.0, 0.9375, 0.0, 0.1875, 0.0, 0.25, 0.0, 0.25, 0.0, 0.1875, 0.0, 0.0, 0.0625, 0.0, 0.0, 0.0, 0.0, 0.0, 0.0625, 0.6875, 0.0, 0.75, 0.0, 0.75, 0.0, 0.6875, 0.0, 0.0, 0.125, 0.0, 0.0625, 0.0, 0.0625, 0.0, 0.125, 0.0, 1.0, 0.0, 1.0, 0.0, 1.0, 0.0, 1.0, 0.0, 0.0, 0.0625, 0.0, 0.0625, 0.0, 0.0, 0.0, 0.5, 0.0, 0.5625, 0.0, 0.5625, 0.0, 0.5, 0.0, 0.25, 0.0, 0.3125, 0.0, 0.3125, 0.0, 0.25, 0.0, 0.0, 0.1875, 0.0, 0.25, 0.0, 0.25, 0.0, 0.1875, 0.75, 0.0, 0.8125, 0.0, 0.8125, 0.0, 0.75, 0.0, 1.0, 1.0, 0.5, 1.0, 0.5, 1.0, 1.0, 1.0, 0.0, 0.5, 0.0, 0.25, 0.0, 0.25, 0.0, 0.5, 0.125, 0.0, 0.1875, 0.0, 0.1875, 0.0, 0.125, 0.0, 0.0, 0.1875, 0.0, 0.125, 0.0, 0.125, 0.0, 0.1875, 0.0, 0.25, 0.0, 0.1875, 0.0, 0.1875, 0.0, 0.25, 0.0, 0.25, 0.0, 0.1875, 0.0, 0.1875, 0.0, 0.25, 0.0, 0.1875, 0.0, 0.125, 0.0, 0.125, 0.0, 0.1875, 0.0, 0.125, 0.0, 0.125, 0.0, 0.125, 0.0, 0.125, 0.0, 0.125, 0.0, 0.125, 0.0, 0.125, 0.0, 0.125, 0.0, 0.1875, 0.0, 0.125, 0.0, 0.125, 0.0, 0.1875, 0.0, 0.25, 0.0, 0.25, 0.0, 0.25, 0.0, 0.25])
me_plane.materials.append(mat_body)
me_plane.update()
me_cylinder = bpy.data.meshes.new('Cylinder')
me_cylinder.from_pydata([(0.0, 1.0, -1.0), (0.0, 1.0, 1.0), (0.1951, 0.9808, -1.0), (0.1951, 0.9808, 1.0), (0.3827, 0.9239, -1.0), (0.3827, 0.9239, 1.0), (0.5556, 0.8315, -1.0), (0.5556, 0.8315, 1.0), (0.7071, 0.7071, -1.0), (0.7071, 0.7071, 1.0), (0.8315, 0.5556, -1.0), (0.8315, 0.5556, 1.0), (0.9239, 0.3827, -1.0), (0.9239, 0.3827, 1.0), (0.9808, 0.1951, -1.0), (0.9808, 0.1951, 1.0), (1.0, -4.371e-08, -1.0), (1.0, -4.371e-08, 1.0), (0.9808, -0.1951, -1.0), (0.9808, -0.1951, 1.0), (0.9239, -0.3827, -1.0), (0.9239, -0.3827, 1.0), (0.8315, -0.5556, -1.0), (0.8315, -0.5556, 1.0), (0.7071, -0.7071, -1.0), (0.7071, -0.7071, 1.0), (0.5556, -0.8315, -1.0), (0.5556, -0.8315, 1.0), (0.3827, -0.9239, -1.0), (0.3827, -0.9239, 1.0), (0.1951, -0.9808, -1.0), (0.1951, -0.9808, 1.0), (-8.742e-08, -1.0, -1.0), (-8.742e-08, -1.0, 1.0), (-0.1951, -0.9808, -1.0), (-0.1951, -0.9808, 1.0), (-0.3827, -0.9239, -1.0), (-0.3827, -0.9239, 1.0), (-0.5556, -0.8315, -1.0), (-0.5556, -0.8315, 1.0), (-0.7071, -0.7071, -1.0), (-0.7071, -0.7071, 1.0), (-0.8315, -0.5556, -1.0), (-0.8315, -0.5556, 1.0), (-0.9239, -0.3827, -1.0), (-0.9239, -0.3827, 1.0), (-0.9808, -0.1951, -1.0), (-0.9808, -0.1951, 1.0), (-1.0, 1.192e-08, -1.0), (-1.0, 1.192e-08, 1.0), (-0.9808, 0.1951, -1.0), (-0.9808, 0.1951, 1.0), (-0.9239, 0.3827, -1.0), (-0.9239, 0.3827, 1.0), (-0.8315, 0.5556, -1.0), (-0.8315, 0.5556, 1.0), (-0.7071, 0.7071, -1.0), (-0.7071, 0.7071, 1.0), (-0.5556, 0.8315, -1.0), (-0.5556, 0.8315, 1.0), (-0.3827, 0.9239, -1.0), (-0.3827, 0.9239, 1.0), (-0.1951, 0.9808, -1.0), (-0.1951, 0.9808, 1.0)], [], [(0, 1, 3, 2), (2, 3, 5, 4), (4, 5, 7, 6), (6, 7, 9, 8), (8, 9, 11, 10), (10, 11, 13, 12), (12, 13, 15, 14), (14, 15, 17, 16), (16, 17, 19, 18), (18, 19, 21, 20), (20, 21, 23, 22), (22, 23, 25, 24), (24, 25, 27, 26), (26, 27, 29, 28), (28, 29, 31, 30), (30, 31, 33, 32), (32, 33, 35, 34), (34, 35, 37, 36), (36, 37, 39, 38), (38, 39, 41, 40), (40, 41, 43, 42), (42, 43, 45, 44), (44, 45, 47, 46), (46, 47, 49, 48), (48, 49, 51, 50), (50, 51, 53, 52), (52, 53, 55, 54), (54, 55, 57, 56), (56, 57, 59, 58), (58, 59, 61, 60), (3, 1, 63, 61, 59, 57, 55, 53, 51, 49, 47, 45, 43, 41, 39, 37, 35, 33, 31, 29, 27, 25, 23, 21, 19, 17, 15, 13, 11, 9, 7, 5), (60, 61, 63, 62), (62, 63, 1, 0), (0, 2, 4, 6, 8, 10, 12, 14, 16, 18, 20, 22, 24, 26, 28, 30, 32, 34, 36, 38, 40, 42, 44, 46, 48, 50, 52, 54, 56, 58, 60, 62)])
_uv = me_cylinder.uv_layers.new(name='UVMap')
_uv.uv.foreach_set('vector', [1.0, 0.5, 1.0, 1.0, 0.9688, 1.0, 0.9688, 0.5, 0.9688, 0.5, 0.9688, 1.0, 0.9375, 1.0, 0.9375, 0.5, 0.9375, 0.5, 0.9375, 1.0, 0.9062, 1.0, 0.9062, 0.5, 0.9062, 0.5, 0.9062, 1.0, 0.875, 1.0, 0.875, 0.5, 0.875, 0.5, 0.875, 1.0, 0.8438, 1.0, 0.8438, 0.5, 0.8438, 0.5, 0.8438, 1.0, 0.8125, 1.0, 0.8125, 0.5, 0.8125, 0.5, 0.8125, 1.0, 0.7812, 1.0, 0.7812, 0.5, 0.7812, 0.5, 0.7812, 1.0, 0.75, 1.0, 0.75, 0.5, 0.75, 0.5, 0.75, 1.0, 0.7188, 1.0, 0.7188, 0.5, 0.7188, 0.5, 0.7188, 1.0, 0.6875, 1.0, 0.6875, 0.5, 0.6875, 0.5, 0.6875, 1.0, 0.6562, 1.0, 0.6562, 0.5, 0.6562, 0.5, 0.6562, 1.0, 0.625, 1.0, 0.625, 0.5, 0.625, 0.5, 0.625, 1.0, 0.5938, 1.0, 0.5938, 0.5, 0.5938, 0.5, 0.5938, 1.0, 0.5625, 1.0, 0.5625, 0.5, 0.5625, 0.5, 0.5625, 1.0, 0.5312, 1.0, 0.5312, 0.5, 0.5312, 0.5, 0.5312, 1.0, 0.5, 1.0, 0.5, 0.5, 0.5, 0.5, 0.5, 1.0, 0.4688, 1.0, 0.4688, 0.5, 0.4688, 0.5, 0.4688, 1.0, 0.4375, 1.0, 0.4375, 0.5, 0.4375, 0.5, 0.4375, 1.0, 0.4062, 1.0, 0.4062, 0.5, 0.4062, 0.5, 0.4062, 1.0, 0.375, 1.0, 0.375, 0.5, 0.375, 0.5, 0.375, 1.0, 0.3438, 1.0, 0.3438, 0.5, 0.3438, 0.5, 0.3438, 1.0, 0.3125, 1.0, 0.3125, 0.5, 0.3125, 0.5, 0.3125, 1.0, 0.2812, 1.0, 0.2812, 0.5, 0.2812, 0.5, 0.2812, 1.0, 0.25, 1.0, 0.25, 0.5, 0.25, 0.5, 0.25, 1.0, 0.2188, 1.0, 0.2188, 0.5, 0.2188, 0.5, 0.2188, 1.0, 0.1875, 1.0, 0.1875, 0.5, 0.1875, 0.5, 0.1875, 1.0, 0.1562, 1.0, 0.1562, 0.5, 0.1562, 0.5, 0.1562, 1.0, 0.125, 1.0, 0.125, 0.5, 0.125, 0.5, 0.125, 1.0, 0.09375, 1.0, 0.09375, 0.5, 0.09375, 0.5, 0.09375, 1.0, 0.0625, 1.0, 0.0625, 0.5, 0.2968, 0.4854, 0.25, 0.49, 0.2032, 0.4854, 0.1582, 0.4717, 0.1167, 0.4496, 0.08029, 0.4197, 0.05045, 0.3833, 0.02827, 0.3418, 0.01461, 0.2968, 0.01, 0.25, 0.01461, 0.2032, 0.02827, 0.1582, 0.05045, 0.1167, 0.08029, 0.08029, 0.1167, 0.05045, 0.1582, 0.02827, 0.2032, 0.01461, 0.25, 0.01, 0.2968, 0.01461, 0.3418, 0.02827, 0.3833, 0.05045, 0.4197, 0.08029, 0.4496, 0.1167, 0.4717, 0.1582, 0.4854, 0.2032, 0.49, 0.25, 0.4854, 0.2968, 0.4717, 0.3418, 0.4496, 0.3833, 0.4197, 0.4197, 0.3833, 0.4496, 0.3418, 0.4717, 0.0625, 0.5, 0.0625, 1.0, 0.03125, 1.0, 0.03125, 0.5, 0.03125, 0.5, 0.03125, 1.0, 0.0, 1.0, 0.0, 0.5, 0.75, 0.49, 0.7968, 0.4854, 0.8418, 0.4717, 0.8833, 0.4496, 0.9197, 0.4197, 0.9496, 0.3833, 0.9717, 0.3418, 0.9854, 0.2968, 0.99, 0.25, 0.9854, 0.2032, 0.9717, 0.1582, 0.9496, 0.1167, 0.9197, 0.08029, 0.8833, 0.05045, 0.8418, 0.02827, 0.7968, 0.01461, 0.75, 0.01, 0.7032, 0.01461, 0.6582, 0.02827, 0.6167, 0.05045, 0.5803, 0.08029, 0.5504, 0.1167, 0.5283, 0.1582, 0.5146, 0.2032, 0.51, 0.25, 0.5146, 0.2968, 0.5283, 0.3418, 0.5504, 0.3833, 0.5803, 0.4197, 0.6167, 0.4496, 0.6582, 0.4717, 0.7032, 0.4854])
me_cylinder.materials.append(mat_material_001)
me_cylinder.update()
me_cube_001 = bpy.data.meshes.new('Cube.001')
me_cube_001.from_pydata([(-1.112, 0.8454, -0.9437), (0.8876, 0.8454, -0.9437), (-1.0, -1.0, 0.0), (-1.088, 0.9386, 0.09385), (-0.1124, 0.8454, -0.9437), (0.912, 0.9386, 0.09385), (1.0, -1.0, 0.0), (0.0, -1.0, 0.0), (1.0, 0.0, 0.0), (-0.08795, 0.9386, 0.09385), (-1.0, 0.0, 0.0), (-0.5751, -1.0, 0.5658), (-1.155, 0.8897, -0.4575), (-0.6124, 0.8454, -0.9437), (0.845, 0.8897, -0.4575), (1.0, -1.0, -0.08245), (-1.0, -1.0, -0.08245), (-0.8997, 0.9364, 0.3447), (0.3876, 0.8454, -0.9437), (0.9221, 0.9364, 0.3447), (0.5708, -0.9993, 0.5658), (-0.5, -1.0, 0.0), (0.5, -1.0, 0.0), (0.0, -1.0, -0.08245), (0.0, -1.0, 0.5658), (1.0, -0.5, 0.0), (1.0, 0.5, 0.0), (1.0, 0.346, -0.5), (0.5708, 0.0006698, 0.4259), (0.412, 0.9386, 0.09385), (-0.588, 0.9386, 0.09385), (-0.155, 0.8897, -0.4575), (-0.07794, 0.9364, 0.3447), (-1.0, 0.5, 0.0), (-1.0, -0.5, 0.0), (-1.0, 0.346, -0.5), (-0.5751, 0.0, 0.4259), (-0.5751, -0.5, 0.504), (-1.0, -0.5, -0.1773), (-1.0, 0.5, -0.8127), (-0.5779, 0.9364, 0.3447), (-0.655, 0.8897, -0.4575), (0.345, 0.8897, -0.4575), (0.5708, 0.5007, 0.406), (1.0, 0.5, -0.8127), (1.0, -0.5, -0.1773), (0.5, -1.0, 0.5658), (0.5, -1.0, -0.08245), (-0.5, -1.0, -0.08245), (-0.5, -1.0, 0.5658), (0.5708, -0.4993, 0.504), (0.4221, 0.9364, 0.3447), (-0.5751, 0.5, 0.406)], [], [(37, 50, 28, 36), (48, 21, 2, 16), (47, 22, 7, 23), (45, 25, 6, 15), (44, 26, 8, 27), (42, 29, 5, 14), (41, 30, 9, 31), (39, 33, 3, 12), (38, 34, 10, 35), (34, 37, 36, 10), (2, 11, 37, 34), (16, 2, 34, 38), (35, 10, 33, 39), (30, 40, 32, 9), (3, 17, 40, 30), (13, 41, 31, 4), (0, 12, 41, 13), (12, 3, 30, 41), (18, 42, 14, 1), (4, 31, 42, 18), (31, 9, 29, 42), (26, 43, 28, 8), (5, 19, 43, 26), (14, 5, 26, 44), (27, 8, 25, 45), (22, 46, 24, 7), (6, 20, 46, 22), (15, 6, 22, 47), (23, 7, 21, 48), (11, 49, 24, 46, 20, 50, 37), (40, 17, 52, 43, 19, 51, 32), (43, 52, 36, 28), (21, 49, 11, 2), (7, 24, 49, 21), (25, 50, 20, 6), (8, 28, 50, 25), (29, 51, 19, 5), (9, 32, 51, 29), (33, 52, 17, 3), (10, 36, 52, 33), (44, 39, 12, 41, 31, 42, 14), (13, 4, 18, 1, 44, 39, 0), (27, 35, 39, 44), (38, 35, 27, 45), (16, 38, 45, 15, 47, 23, 48), (39, 12, 0), (14, 44, 1)])
_uv = me_cube_001.uv_layers.new(name='UVMap')
_uv.uv.foreach_set('vector', [0.5625, 0.0625, 0.5625, 0.6875, 0.5625, 0.625, 0.5625, 0.125, 0.4375, 0.9375, 0.5, 0.9375, 0.5, 1.0, 0.4375, 1.0, 0.4375, 0.8125, 0.5, 0.8125, 0.5, 0.875, 0.4375, 0.875, 0.4375, 0.6875, 0.5, 0.6875, 0.5, 0.75, 0.4375, 0.75, 0.4375, 0.5625, 0.5, 0.5625, 0.5, 0.625, 0.4375, 0.625, 0.4375, 0.4375, 0.5, 0.4375, 0.5, 0.5, 0.4375, 0.5, 0.4375, 0.3125, 0.5, 0.3125, 0.5, 0.375, 0.4375, 0.375, 0.4375, 0.1875, 0.5, 0.1875, 0.5, 0.25, 0.4375, 0.25, 0.4375, 0.0625, 0.5, 0.0625, 0.5, 0.125, 0.4375, 0.125, 0.5, 0.0625, 0.5625, 0.0625, 0.5625, 0.125, 0.5, 0.125, 0.5, 0.0, 0.5625, 0.0, 0.5625, 0.0625, 0.5, 0.0625, 0.4375, 0.0, 0.5, 0.0, 0.5, 0.0625, 0.4375, 0.0625, 0.4375, 0.125, 0.5, 0.125, 0.5, 0.1875, 0.4375, 0.1875, 0.5, 0.3125, 0.5625, 0.3125, 0.5625, 0.375, 0.5, 0.375, 0.5, 0.25, 0.5625, 0.25, 0.5625, 0.3125, 0.5, 0.3125, 0.375, 0.3125, 0.4375, 0.3125, 0.4375, 0.375, 0.375, 0.375, 0.375, 0.25, 0.4375, 0.25, 0.4375, 0.3125, 0.375, 0.3125, 0.4375, 0.25, 0.5, 0.25, 0.5, 0.3125, 0.4375, 0.3125, 0.375, 0.4375, 0.4375, 0.4375, 0.4375, 0.5, 0.375, 0.5, 0.375, 0.375, 0.4375, 0.375, 0.4375, 0.4375, 0.375, 0.4375, 0.4375, 0.375, 0.5, 0.375, 0.5, 0.4375, 0.4375, 0.4375, 0.5, 0.5625, 0.5625, 0.5625, 0.5625, 0.625, 0.5, 0.625, 0.5, 0.5, 0.5625, 0.5, 0.5625, 0.5625, 0.5, 0.5625, 0.4375, 0.5, 0.5, 0.5, 0.5, 0.5625, 0.4375, 0.5625, 0.4375, 0.625, 0.5, 0.625, 0.5, 0.6875, 0.4375, 0.6875, 0.5, 0.8125, 0.5625, 0.8125, 0.5625, 0.875, 0.5, 0.875, 0.5, 0.75, 0.5625, 0.75, 0.5625, 0.8125, 0.5, 0.8125, 0.4375, 0.75, 0.5, 0.75, 0.5, 0.8125, 0.4375, 0.8125, 0.4375, 0.875, 0.5, 0.875, 0.5, 0.9375, 0.4375, 0.9375, 0.5625, 1.0, 0.5625, 0.9375, 0.5625, 0.875, 0.5625, 0.8125, 0.5625, 0.75, 0.5625, 0.6875, 0.5625, 0.0625, 0.5625, 0.3125, 0.5625, 0.25, 0.5625, 0.1875, 0.5625, 0.5625, 0.5625, 0.5, 0.5625, 0.4375, 0.5625, 0.375, 0.5625, 0.5625, 0.5625, 0.1875, 0.5625, 0.125, 0.5625, 0.625, 0.5, 0.9375, 0.5625, 0.9375, 0.5625, 1.0, 0.5, 1.0, 0.5, 0.875, 0.5625, 0.875, 0.5625, 0.9375, 0.5, 0.9375, 0.5, 0.6875, 0.5625, 0.6875, 0.5625, 0.75, 0.5, 0.75, 0.5, 0.625, 0.5625, 0.625, 0.5625, 0.6875, 0.5, 0.6875, 0.5, 0.4375, 0.5625, 0.4375, 0.5625, 0.5, 0.5, 0.5, 0.5, 0.375, 0.5625, 0.375, 0.5625, 0.4375, 0.5, 0.4375, 0.5, 0.1875, 0.5625, 0.1875, 0.5625, 0.25, 0.5, 0.25, 0.5, 0.125, 0.5625, 0.125, 0.5625, 0.1875, 0.5, 0.1875, 0.0, 0.0, 0.0, 0.0, 0.0, 0.0, 0.0, 0.0, 0.0, 0.0, 0.0, 0.0, 0.0, 0.0, 0.375, 0.3125, 0.375, 0.375, 0.375, 0.4375, 0.375, 0.5, 0.0, 0.0, 0.0, 0.0, 0.375, 0.25, 0.0, 0.0, 0.0, 0.0, 0.0, 0.0, 0.0, 0.0, 0.4375, 0.0625, 0.0, 0.0, 0.4375, 0.625, 0.4375, 0.6875, 0.4375, 1.0, 0.4375, 0.0625, 0.4375, 0.6875, 0.4375, 0.75, 0.4375, 0.8125, 0.4375, 0.875, 0.4375, 0.9375, 0.0, 0.0, 0.0, 0.0, 0.0, 0.0, 0.0, 0.0, 0.0, 0.0, 0.0, 0.0])
me_cube_001.materials.append(mat_material)
me_cube_001.update()
me_cube_002 = bpy.data.meshes.new('Cube.002')
me_cube_002.from_pydata([(-0.8478, -0.9824, -0.3108), (-0.8478, -0.9824, 1.323), (-0.8478, 0.4661, -0.3108), (-0.8478, 0.4661, 1.323), (0.9763, -0.9824, -0.3108), (0.9763, -0.9824, 1.323), (0.9763, 0.4661, -0.3108), (0.9763, 0.4661, 1.323), (-1.307, -0.9824, 0.5062), (-1.307, 0.4661, 0.5062), (1.354, 0.4661, 0.5062), (1.354, -0.9824, 0.5062), (-0.8478, -0.2581, -0.3108), (-0.8478, -0.2581, 1.323), (0.9763, -0.2581, -0.3108), (0.9763, -0.2581, 1.323), (1.354, -0.2581, 0.5062), (-1.307, -0.2581, 0.5062)], [], [(17, 13, 3, 9), (9, 3, 7, 10), (16, 15, 5, 11), (11, 5, 1, 8), (12, 14, 4, 0), (15, 13, 1, 5), (4, 11, 8, 0), (14, 16, 11, 4), (2, 9, 10, 6), (12, 17, 9, 2), (0, 8, 17, 12), (6, 10, 16, 14), (7, 3, 13, 15), (2, 6, 14, 12), (10, 7, 15, 16), (8, 1, 13, 17)])
_uv = me_cube_002.uv_layers.new(name='UVMap')
_uv.uv.foreach_set('vector', [0.5, 0.125, 0.625, 0.125, 0.625, 0.25, 0.5, 0.25, 0.5, 0.25, 0.625, 0.25, 0.625, 0.5, 0.5, 0.5, 0.5, 0.625, 0.625, 0.625, 0.625, 0.75, 0.5, 0.75, 0.5, 0.75, 0.625, 0.75, 0.625, 1.0, 0.5, 1.0, 0.125, 0.625, 0.375, 0.625, 0.375, 0.75, 0.125, 0.75, 0.625, 0.625, 0.875, 0.625, 0.875, 0.75, 0.625, 0.75, 0.375, 0.75, 0.5, 0.75, 0.5, 1.0, 0.375, 1.0, 0.375, 0.625, 0.5, 0.625, 0.5, 0.75, 0.375, 0.75, 0.375, 0.25, 0.5, 0.25, 0.5, 0.5, 0.375, 0.5, 0.375, 0.125, 0.5, 0.125, 0.5, 0.25, 0.375, 0.25, 0.375, 0.0, 0.5, 0.0, 0.5, 0.125, 0.375, 0.125, 0.375, 0.5, 0.5, 0.5, 0.5, 0.625, 0.375, 0.625, 0.625, 0.5, 0.875, 0.5, 0.875, 0.625, 0.625, 0.625, 0.125, 0.5, 0.375, 0.5, 0.375, 0.625, 0.125, 0.625, 0.5, 0.5, 0.625, 0.5, 0.625, 0.625, 0.5, 0.625, 0.5, 0.0, 0.625, 0.0, 0.625, 0.125, 0.5, 0.125])
me_cube_002.materials.append(mat_material)
me_cube_002.update()
me_cylinder_001 = bpy.data.meshes.new('Cylinder.001')
me_cylinder_001.from_pydata([(-0.07156, 1.021, 1.0), (0.7112, 0.755, -1.0), (0.755, 0.7112, 1.0), (1.012, 0.02518, -1.0), (1.015, -0.1289, 1.0), (0.8939, -0.4578, -1.0), (0.5831, -0.8273, -1.0), (0.6265, -0.8089, 1.0), (0.116, -0.9976, -1.0), (-0.02518, -1.012, 1.0), (-0.5831, -0.8273, 1.0), (-0.4567, -0.9156, -1.0), (-0.9871, -0.2693, 1.0), (-0.9703, -0.3245, -1.0), (-0.8793, 0.5502, -1.0), (-0.8448, 0.6018, 1.0), (-0.1289, 1.015, -1.0)], [], [(4, 5, 3), (7, 6, 5), (9, 11, 8), (1, 16, 0, 2), (3, 1, 2, 4), (8, 6, 7, 9), (4, 7, 5), (13, 11, 10, 12), (9, 10, 11), (14, 13, 12, 15), (16, 14, 15, 0), (4, 2, 0, 15, 12, 10, 9, 7), (16, 1, 3, 5, 6, 8, 11, 13, 14)])
_uv = me_cylinder_001.uv_layers.new(name='UVMap')
_uv.uv.foreach_set('vector', [0.7298, 1.0, 0.6747, 0.5, 0.7539, 0.5, 0.6048, 1.0, 0.5978, 0.5, 0.6747, 0.5, 0.4959, 1.0, 0.4264, 0.5, 0.5184, 0.5, 0.8795, 0.5, 0.9872, 0.5, 0.9816, 1.0, 0.8698, 1.0, 0.7539, 0.5, 0.8795, 0.5, 0.8698, 1.0, 0.7298, 1.0, 0.5184, 0.5, 0.5978, 0.5, 0.6048, 1.0, 0.4959, 1.0, 0.7298, 1.0, 0.6048, 1.0, 0.6747, 0.5, 0.3014, 0.5, 0.4264, 0.5, 0.4022, 1.0, 0.2923, 1.0, 0.4959, 1.0, 0.4022, 1.0, 0.4264, 0.5, 0.1613, 0.5, 0.3014, 0.5, 0.2923, 1.0, 0.1516, 1.0, 0.02622, 0.5, 0.1613, 0.5, 0.1516, 1.0, 0.02081, 1.0, 0.4824, 0.2203, 0.4184, 0.4076, 0.2337, 0.4837, 0.06178, 0.3839, 0.02392, 0.1885, 0.1134, 0.05657, 0.2439, 0.01327, 0.3934, 0.06468, 0.7203, 0.4824, 0.9087, 0.418, 0.9871, 0.2558, 0.9626, 0.1411, 0.8866, 0.05657, 0.7776, 0.01272, 0.6455, 0.04027, 0.5278, 0.1756, 0.554, 0.372])
me_cylinder_001.materials.append(mat_barrel)
me_cylinder_001.update()
me_cylinder_003 = bpy.data.meshes.new('Cylinder.003')
me_cylinder_003.from_pydata([(-0.07156, 1.021, 1.0), (0.7112, 0.755, -1.0), (0.755, 0.7112, 1.0), (1.012, 0.02518, -1.0), (1.015, -0.1289, 1.0), (0.8939, -0.4578, -1.0), (0.5831, -0.8273, -1.0), (0.6265, -0.8089, 1.0), (0.116, -0.9976, -1.0), (-0.02518, -1.012, 1.0), (-0.5831, -0.8273, 1.0), (-0.4567, -0.9156, -1.0), (-0.9871, -0.2693, 1.0), (-0.9703, -0.3245, -1.0), (-0.8793, 0.5502, -1.0), (-0.8448, 0.6018, 1.0), (-0.1289, 1.015, -1.0)], [], [(4, 5, 3), (7, 6, 5), (9, 11, 8), (1, 16, 0, 2), (3, 1, 2, 4), (8, 6, 7, 9), (4, 7, 5), (13, 11, 10, 12), (9, 10, 11), (14, 13, 12, 15), (16, 14, 15, 0), (4, 2, 0, 15, 12, 10, 9, 7), (16, 1, 3, 5, 6, 8, 11, 13, 14)])
_uv = me_cylinder_003.uv_layers.new(name='UVMap')
_uv.uv.foreach_set('vector', [0.7298, 1.0, 0.6747, 0.5, 0.7539, 0.5, 0.6048, 1.0, 0.5978, 0.5, 0.6747, 0.5, 0.4959, 1.0, 0.4264, 0.5, 0.5184, 0.5, 0.8795, 0.5, 0.9872, 0.5, 0.9816, 1.0, 0.8698, 1.0, 0.7539, 0.5, 0.8795, 0.5, 0.8698, 1.0, 0.7298, 1.0, 0.5184, 0.5, 0.5978, 0.5, 0.6048, 1.0, 0.4959, 1.0, 0.7298, 1.0, 0.6048, 1.0, 0.6747, 0.5, 0.3014, 0.5, 0.4264, 0.5, 0.4022, 1.0, 0.2923, 1.0, 0.4959, 1.0, 0.4022, 1.0, 0.4264, 0.5, 0.1613, 0.5, 0.3014, 0.5, 0.2923, 1.0, 0.1516, 1.0, 0.02622, 0.5, 0.1613, 0.5, 0.1516, 1.0, 0.02081, 1.0, 0.4824, 0.2203, 0.4184, 0.4076, 0.2337, 0.4837, 0.06178, 0.3839, 0.02392, 0.1885, 0.1134, 0.05657, 0.2439, 0.01327, 0.3934, 0.06468, 0.7203, 0.4824, 0.9087, 0.418, 0.9871, 0.2558, 0.9626, 0.1411, 0.8866, 0.05657, 0.7776, 0.01272, 0.6455, 0.04027, 0.5278, 0.1756, 0.554, 0.372])
me_cylinder_003.materials.append(mat_barrel)
me_cylinder_003.update()

# ---- objects
ob_light = bpy.data.objects.new('Light', light_light)
ob_camera = bpy.data.objects.new('Camera', cam_camera)
ob_plane = bpy.data.objects.new('Plane', me_plane)
ob_empty = bpy.data.objects.new('Empty', None)
ob_cylinder = bpy.data.objects.new('Cylinder', me_cylinder)
ob_cube = bpy.data.objects.new('Cube', me_cube_001)
ob_cube_001 = bpy.data.objects.new('Cube.001', me_cube_002)
ob_cylinder_001 = bpy.data.objects.new('Cylinder.001', me_cylinder_001)
ob_cylinder_002 = bpy.data.objects.new('Cylinder.002', me_cylinder_003)

# ---- transforms, parenting, visibility, modifiers, constraints
ob_light.location = (4.076, 1.005, 5.904)
ob_light.rotation_euler = (0.6503, 0.05522, 1.866)
ob_light.lock_rotations_4d = False
ob_light.empty_display_type = 'ARROWS'
ob_light.color = (0.0, 0.0, 0.0, 0.0)
ob_light.lineart.crease_threshold = 0.0
ob_camera.location = (5.122, 4.286, 0.6237)
ob_camera.rotation_euler = (1.43, -1.683e-07, 2.211)
ob_camera.scale = (1.0, 1.0, 1.0)
ob_camera.lock_rotations_4d = False
ob_camera.empty_display_type = 'ARROWS'
ob_camera.color = (0.0, 0.0, 0.0, 0.0)
ob_camera.display_type = 'WIRE'
ob_camera.lineart.crease_threshold = 0.0
ob_plane.location = (0.0, 0.0, 0.306)
ob_plane.rotation_euler = (-0.0, 1.571, 0.0)
ob_plane.scale = (0.2191, 0.9267, 1.879)
ob_empty.location = (0.0, 0.0, 0.0)
ob_empty.rotation_euler = (1.571, -0.0, 1.571)
ob_empty.empty_display_type = 'IMAGE'
ob_empty.empty_display_size = 5.0
ob_empty.hide_render = True
ob_cylinder.location = (0.1, -1.62, 0.0255)
ob_cylinder.rotation_euler = (1.787, 4.763e-17, 5.168e-18)
ob_cylinder.scale = (0.04047, 0.04047, -0.6283)
ob_cube.location = (0.1099, -1.936, -0.01)
ob_cube.scale = (-0.1225, -0.5482, 0.4451)
ob_cube_001.location = (0.08905, 0.7612, 0.1185)
ob_cube_001.scale = (0.1196, 0.6474, 0.2101)
ob_cylinder_001.location = (0.07447, 1.648, 0.1255)
ob_cylinder_001.rotation_euler = (1.571, -0.0, 0.0)
ob_cylinder_001.scale = (0.06871, 0.06871, 0.6368)
ob_cylinder_002.location = (0.07447, 1.648, 0.3125)
ob_cylinder_002.rotation_euler = (1.571, -0.0, 0.0)
ob_cylinder_002.scale = (0.06871, 0.06871, 0.6368)

# ---- collection membership
col_collection.objects.link(ob_light)
col_collection.objects.link(ob_camera)
col_collection.objects.link(ob_plane)
col_collection.objects.link(ob_empty)
col_collection.objects.link(ob_cylinder)
col_collection.objects.link(ob_cube)
col_collection.objects.link(ob_cube_001)
col_collection.objects.link(ob_cylinder_001)
col_collection.objects.link(ob_cylinder_002)

# ---- scene / render settings (as saved in the file)
scene.camera = ob_camera
scene.frame_start = 1; scene.frame_end = 250; scene.frame_set(1)
scene.render.engine = 'BLENDER_EEVEE_NEXT'
scene.cycles.sampling_pattern = 'TABULATED_SOBOL'
scene.cycles.use_light_tree = False
scene.view_settings.view_transform = 'Filmic'
bpy.context.view_layer.update()

